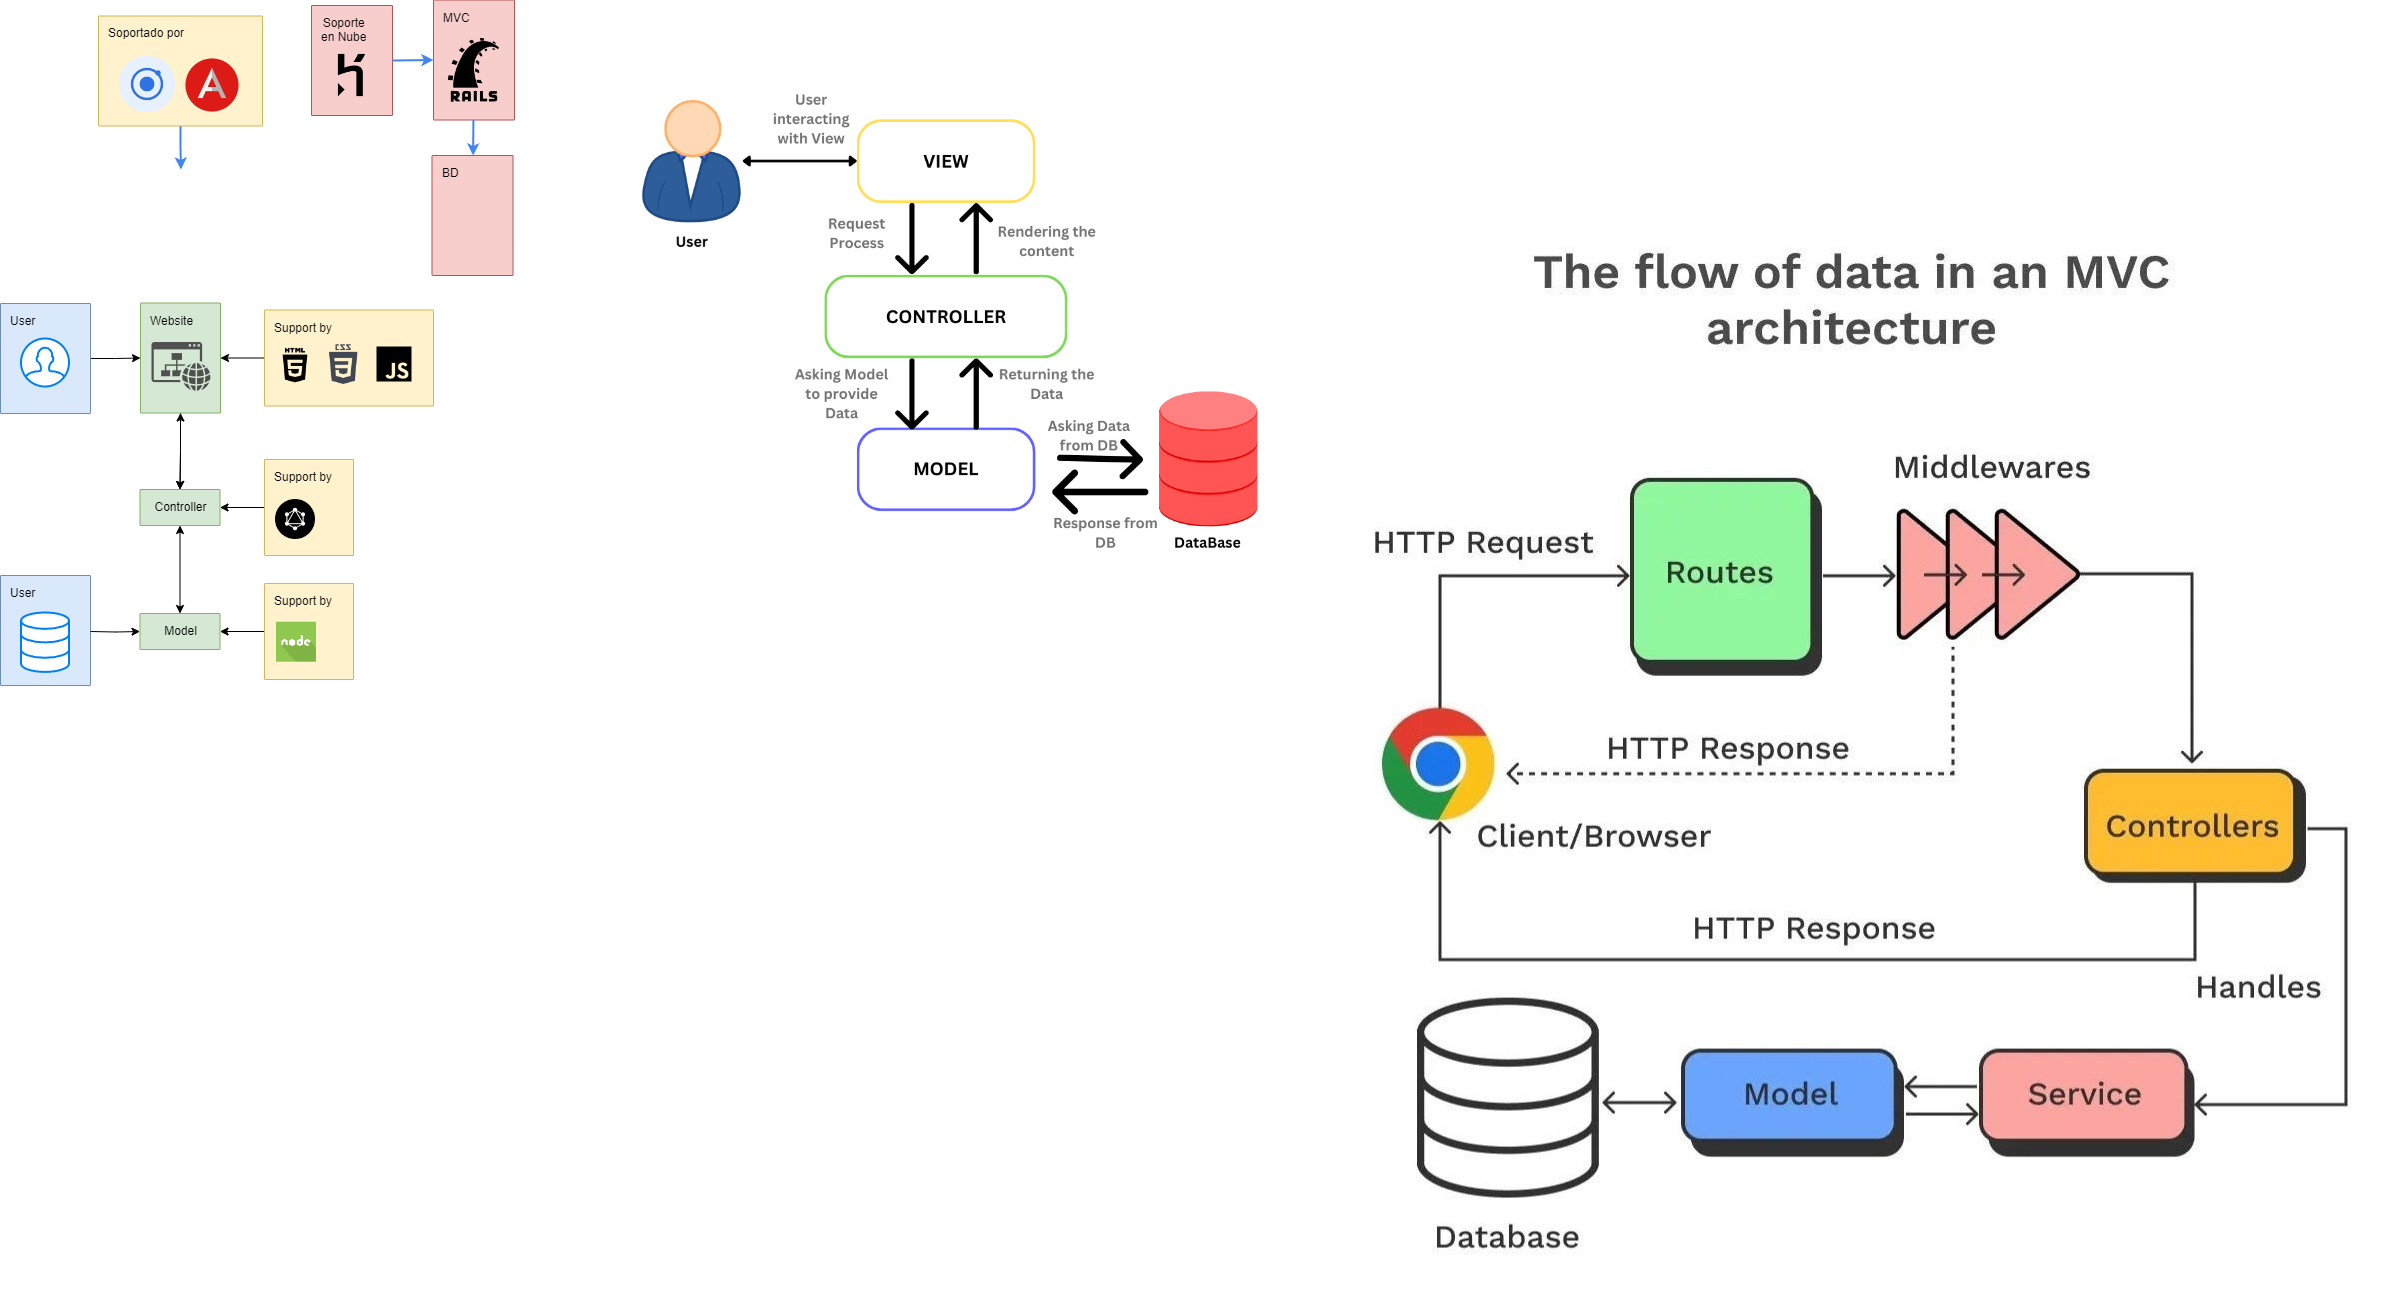

The diagram above was exported from draw.io. Its source (the exported page's mxGraphModel, read from the mxfile embedded in the PNG):
<mxGraphModel dx="1793" dy="933" grid="1" gridSize="10" guides="1" tooltips="1" connect="1" arrows="1" fold="1" page="1" pageScale="1" pageWidth="1169" pageHeight="827" background="#ffffff" math="0" shadow="0">
  <root>
    <mxCell id="0" />
    <mxCell id="1" parent="0" />
    <mxCell id="wACOLleo0pMw_MA4XWfs-1072" value="" style="edgeStyle=orthogonalEdgeStyle;rounded=0;orthogonalLoop=1;jettySize=auto;html=1;entryX=1;entryY=0.5;entryDx=0;entryDy=0;" edge="1" parent="1" source="1062" target="1021">
      <mxGeometry relative="1" as="geometry" />
    </mxCell>
    <mxCell id="1062" value="Support by" style="rounded=1;absoluteArcSize=1;arcSize=2;html=1;strokeColor=#d6b656;shadow=0;dashed=0;fontSize=12;align=left;verticalAlign=top;spacing=10;spacingTop=-4;fillColor=#fff2cc;" parent="1" vertex="1">
      <mxGeometry x="573" y="310.5" width="169" height="96" as="geometry" />
    </mxCell>
    <mxCell id="1058" style="edgeStyle=orthogonalEdgeStyle;rounded=0;html=1;exitX=0.5;exitY=1;entryX=0.5;entryY=0;jettySize=auto;orthogonalLoop=1;strokeColor=#4284F3;strokeWidth=2;fontColor=#000000;" parent="1" source="1055" edge="1">
      <mxGeometry relative="1" as="geometry">
        <mxPoint x="489.5" y="170" as="targetPoint" />
      </mxGeometry>
    </mxCell>
    <mxCell id="1055" value="Soportado por" style="rounded=1;absoluteArcSize=1;arcSize=2;html=1;strokeColor=#d6b656;shadow=0;dashed=0;fontSize=12;align=left;verticalAlign=top;spacing=10;spacingTop=-4;fillColor=#fff2cc;" parent="1" vertex="1">
      <mxGeometry x="407" y="16.5" width="164" height="110" as="geometry" />
    </mxCell>
    <mxCell id="1048" value="&lt;div style=&quot;text-align: center&quot;&gt;BD&lt;/div&gt;" style="rounded=1;absoluteArcSize=1;arcSize=2;html=1;strokeColor=#b85450;shadow=0;dashed=0;fontSize=12;align=left;verticalAlign=top;spacing=10;spacingTop=-4;fillColor=#f8cecc;" parent="1" vertex="1">
      <mxGeometry x="740.5" y="156" width="81" height="120" as="geometry" />
    </mxCell>
    <mxCell id="wACOLleo0pMw_MA4XWfs-1075" value="" style="edgeStyle=orthogonalEdgeStyle;rounded=0;orthogonalLoop=1;jettySize=auto;html=1;" edge="1" parent="1" source="1021" target="wACOLleo0pMw_MA4XWfs-1073">
      <mxGeometry relative="1" as="geometry" />
    </mxCell>
    <mxCell id="wACOLleo0pMw_MA4XWfs-1077" value="" style="edgeStyle=orthogonalEdgeStyle;rounded=0;orthogonalLoop=1;jettySize=auto;html=1;startArrow=classic;startFill=1;" edge="1" parent="1" source="1021" target="wACOLleo0pMw_MA4XWfs-1073">
      <mxGeometry relative="1" as="geometry" />
    </mxCell>
    <mxCell id="1021" value="Website" style="rounded=1;absoluteArcSize=1;arcSize=2;html=1;strokeColor=#82b366;shadow=0;dashed=0;fontSize=12;align=left;verticalAlign=top;spacing=10;spacingTop=-4;fillColor=#d5e8d4;" parent="1" vertex="1">
      <mxGeometry x="449" y="303.5" width="80" height="110" as="geometry" />
    </mxCell>
    <mxCell id="wACOLleo0pMw_MA4XWfs-1063" value="" style="edgeStyle=orthogonalEdgeStyle;rounded=0;orthogonalLoop=1;jettySize=auto;html=1;entryX=0;entryY=0.5;entryDx=0;entryDy=0;" edge="1" parent="1" source="997" target="1021">
      <mxGeometry relative="1" as="geometry" />
    </mxCell>
    <mxCell id="997" value="&lt;div style=&quot;text-align: center&quot;&gt;&lt;span&gt;User&lt;/span&gt;&lt;/div&gt;" style="rounded=1;absoluteArcSize=1;arcSize=2;html=1;strokeColor=#6c8ebf;shadow=0;dashed=0;fontSize=12;align=left;verticalAlign=top;spacing=10;spacingTop=-4;fillColor=#dae8fc;" parent="1" vertex="1">
      <mxGeometry x="309" y="304" width="90" height="110" as="geometry" />
    </mxCell>
    <mxCell id="1007" value="" style="shadow=0;dashed=0;html=1;strokeColor=none;fillColor=#505050;labelPosition=center;verticalLabelPosition=bottom;verticalAlign=top;outlineConnect=0;align=center;shape=mxgraph.office.concepts.website;" parent="1" vertex="1">
      <mxGeometry x="460" y="342.5" width="59" height="49" as="geometry" />
    </mxCell>
    <mxCell id="1008" value="" style="shape=image;html=1;verticalAlign=top;verticalLabelPosition=bottom;labelBackgroundColor=#ffffff;imageAspect=0;aspect=fixed;image=https://cdn3.iconfinder.com/data/icons/picons-social/57/10-html5-128.png" parent="1" vertex="1">
      <mxGeometry x="584" y="345" width="40" height="40" as="geometry" />
    </mxCell>
    <mxCell id="1009" value="" style="shape=image;html=1;verticalAlign=top;verticalLabelPosition=bottom;labelBackgroundColor=#ffffff;imageAspect=0;aspect=fixed;image=https://cdn0.iconfinder.com/data/icons/website-kit-2/512/icon_287-128.png" parent="1" vertex="1">
      <mxGeometry x="632" y="345" width="40" height="40" as="geometry" />
    </mxCell>
    <mxCell id="1012" value="" style="shape=image;html=1;verticalAlign=top;verticalLabelPosition=bottom;labelBackgroundColor=#ffffff;imageAspect=0;aspect=fixed;image=https://cdn0.iconfinder.com/data/icons/designer-skills/128/ionic-128.png;fontColor=#000000;labelBorderColor=none;" parent="1" vertex="1">
      <mxGeometry x="420" y="49" width="72" height="72" as="geometry" />
    </mxCell>
    <mxCell id="1040" value="" style="group" parent="1" vertex="1" connectable="0">
      <mxGeometry x="620" width="81" height="110" as="geometry" />
    </mxCell>
    <mxCell id="1039" value="&lt;div style=&quot;text-align: center&quot;&gt;&lt;span&gt;Soporte&lt;/span&gt;&lt;/div&gt;&lt;div style=&quot;text-align: center&quot;&gt;&lt;span&gt;en Nube&lt;/span&gt;&lt;/div&gt;" style="rounded=1;absoluteArcSize=1;arcSize=2;html=1;strokeColor=#b85450;shadow=0;dashed=0;fontSize=12;align=left;verticalAlign=top;spacing=10;spacingTop=-4;fillColor=#f8cecc;" parent="1040" vertex="1">
      <mxGeometry y="6" width="81" height="110" as="geometry" />
    </mxCell>
    <mxCell id="1003" value="" style="shape=image;html=1;verticalAlign=top;verticalLabelPosition=bottom;labelBackgroundColor=#ffffff;imageAspect=0;aspect=fixed;image=https://cdn1.iconfinder.com/data/icons/simple-icons/128/heroku-128-black.png;fontColor=#DDDDDD;" parent="1040" vertex="1">
      <mxGeometry x="6.5" y="42" width="68" height="68" as="geometry" />
    </mxCell>
    <mxCell id="1041" value="" style="group" parent="1" vertex="1" connectable="0">
      <mxGeometry x="742" y="0.5" width="81" height="131" as="geometry" />
    </mxCell>
    <mxCell id="1042" value="&lt;div style=&quot;text-align: center&quot;&gt;MVC&lt;/div&gt;" style="rounded=1;absoluteArcSize=1;arcSize=2;html=1;strokeColor=#b85450;shadow=0;dashed=0;fontSize=12;align=left;verticalAlign=top;spacing=10;spacingTop=-4;fillColor=#f8cecc;" parent="1041" vertex="1">
      <mxGeometry width="81" height="120" as="geometry" />
    </mxCell>
    <mxCell id="1014" value="" style="shape=image;html=1;verticalAlign=top;verticalLabelPosition=bottom;labelBackgroundColor=#ffffff;imageAspect=0;image=https://cdn4.iconfinder.com/data/icons/scripting-and-programming-languages/158/Ruby_on_Rails_2-128.png" parent="1041" vertex="1">
      <mxGeometry x="2.5" y="34.5" width="76" height="75" as="geometry" />
    </mxCell>
    <mxCell id="1044" style="edgeStyle=none;rounded=0;html=1;jettySize=auto;orthogonalLoop=1;fillColor=#dae8fc;strokeColor=#4284F3;strokeWidth=2;exitX=1;exitY=0.5;entryX=0;entryY=0.5;" parent="1" source="1039" target="1042" edge="1">
      <mxGeometry relative="1" as="geometry">
        <mxPoint x="380.5" y="16.16666666666663" as="targetPoint" />
        <mxPoint x="330.5" y="16.5" as="sourcePoint" />
      </mxGeometry>
    </mxCell>
    <mxCell id="1049" value="" style="edgeStyle=none;rounded=0;html=1;jettySize=auto;orthogonalLoop=1;strokeColor=#4284F3;strokeWidth=2;fontColor=#000000;" parent="1" source="1042" target="1048" edge="1">
      <mxGeometry relative="1" as="geometry" />
    </mxCell>
    <mxCell id="1013" value="" style="shape=image;html=1;verticalAlign=top;verticalLabelPosition=bottom;labelBackgroundColor=#ffffff;imageAspect=0;aspect=fixed;image=https://cdn2.iconfinder.com/data/icons/designer-skills/128/angular-128.png" parent="1" vertex="1">
      <mxGeometry x="487" y="52" width="68" height="68" as="geometry" />
    </mxCell>
    <mxCell id="wACOLleo0pMw_MA4XWfs-1065" value="" style="html=1;verticalLabelPosition=bottom;align=center;labelBackgroundColor=#ffffff;verticalAlign=top;strokeWidth=2;strokeColor=#0080F0;shadow=0;dashed=0;shape=mxgraph.ios7.icons.user;" vertex="1" parent="1">
      <mxGeometry x="329.5" y="339" width="48" height="48" as="geometry" />
    </mxCell>
    <mxCell id="wACOLleo0pMw_MA4XWfs-1066" value="" style="shape=image;verticalLabelPosition=bottom;labelBackgroundColor=default;verticalAlign=top;aspect=fixed;imageAspect=0;image=https://miro.medium.com/v2/resize:fit:940/1*y8Z4MgBS_s8d4o26arDJ4w.png;" vertex="1" parent="1">
      <mxGeometry x="940" y="52" width="630" height="528.13" as="geometry" />
    </mxCell>
    <mxCell id="wACOLleo0pMw_MA4XWfs-1067" value="" style="shape=image;verticalLabelPosition=bottom;labelBackgroundColor=default;verticalAlign=top;aspect=fixed;imageAspect=0;image=https://miro.medium.com/v2/resize:fit:1080/1*EPK0-nt5qMnZS-hBFjyD0Q.jpeg;" vertex="1" parent="1">
      <mxGeometry x="1620" y="240" width="1080" height="1062" as="geometry" />
    </mxCell>
    <mxCell id="wACOLleo0pMw_MA4XWfs-1068" value="" style="shape=image;verticalLabelPosition=bottom;labelBackgroundColor=default;verticalAlign=top;aspect=fixed;imageAspect=0;image=https://vahid.blog/post/2021-04-16-understanding-the-model-view-controller-mvc-pattern/featured_huc7fb82f94bb662b70d18f4fa0b4b3cc6_54023_720x0_resize_q75_lanczos.jpg;" vertex="1" parent="1">
      <mxGeometry x="920" y="827" width="720" height="302" as="geometry" />
    </mxCell>
    <mxCell id="wACOLleo0pMw_MA4XWfs-1076" value="" style="edgeStyle=orthogonalEdgeStyle;rounded=0;orthogonalLoop=1;jettySize=auto;html=1;startArrow=classic;startFill=1;" edge="1" parent="1" source="wACOLleo0pMw_MA4XWfs-1073" target="wACOLleo0pMw_MA4XWfs-1074">
      <mxGeometry relative="1" as="geometry" />
    </mxCell>
    <mxCell id="wACOLleo0pMw_MA4XWfs-1073" value="Controller" style="rounded=1;absoluteArcSize=1;arcSize=2;html=1;strokeColor=#82b366;shadow=0;dashed=0;fontSize=12;align=center;verticalAlign=top;spacing=10;spacingTop=-4;fillColor=#d5e8d4;" vertex="1" parent="1">
      <mxGeometry x="448.5" y="490" width="80" height="36" as="geometry" />
    </mxCell>
    <mxCell id="wACOLleo0pMw_MA4XWfs-1074" value="Model" style="rounded=1;absoluteArcSize=1;arcSize=2;html=1;strokeColor=#82b366;shadow=0;dashed=0;fontSize=12;align=center;verticalAlign=top;spacing=10;spacingTop=-4;fillColor=#d5e8d4;" vertex="1" parent="1">
      <mxGeometry x="448.5" y="614" width="80" height="36" as="geometry" />
    </mxCell>
    <mxCell id="wACOLleo0pMw_MA4XWfs-1083" value="" style="edgeStyle=orthogonalEdgeStyle;rounded=0;orthogonalLoop=1;jettySize=auto;html=1;" edge="1" parent="1" source="wACOLleo0pMw_MA4XWfs-1079" target="wACOLleo0pMw_MA4XWfs-1073">
      <mxGeometry relative="1" as="geometry" />
    </mxCell>
    <mxCell id="wACOLleo0pMw_MA4XWfs-1079" value="Support by" style="rounded=1;absoluteArcSize=1;arcSize=2;html=1;strokeColor=#d6b656;shadow=0;dashed=0;fontSize=12;align=left;verticalAlign=top;spacing=10;spacingTop=-4;fillColor=#fff2cc;" vertex="1" parent="1">
      <mxGeometry x="573" y="460" width="89" height="96" as="geometry" />
    </mxCell>
    <mxCell id="wACOLleo0pMw_MA4XWfs-1080" value="" style="shape=image;html=1;verticalAlign=top;verticalLabelPosition=bottom;labelBackgroundColor=#ffffff;imageAspect=0;aspect=fixed;image=https://cdn3.iconfinder.com/data/icons/brands-pack/240/graphql-128.png" vertex="1" parent="1">
      <mxGeometry x="584" y="500" width="40" height="40" as="geometry" />
    </mxCell>
    <mxCell id="wACOLleo0pMw_MA4XWfs-1081" value="" style="shape=image;html=1;verticalAlign=top;verticalLabelPosition=bottom;labelBackgroundColor=#ffffff;imageAspect=0;aspect=fixed;image=https://cdn1.iconfinder.com/data/icons/ionicons-fill-vol-2/512/logo-javascript-128.png" vertex="1" parent="1">
      <mxGeometry x="683" y="345" width="40" height="40" as="geometry" />
    </mxCell>
    <mxCell id="wACOLleo0pMw_MA4XWfs-1084" value="&lt;div style=&quot;text-align: center&quot;&gt;&lt;span&gt;User&lt;/span&gt;&lt;/div&gt;" style="rounded=1;absoluteArcSize=1;arcSize=2;html=1;strokeColor=#6c8ebf;shadow=0;dashed=0;fontSize=12;align=left;verticalAlign=top;spacing=10;spacingTop=-4;fillColor=#dae8fc;" vertex="1" parent="1">
      <mxGeometry x="309" y="576" width="90" height="110" as="geometry" />
    </mxCell>
    <mxCell id="wACOLleo0pMw_MA4XWfs-1086" value="" style="edgeStyle=orthogonalEdgeStyle;rounded=0;orthogonalLoop=1;jettySize=auto;html=1;" edge="1" parent="1" target="wACOLleo0pMw_MA4XWfs-1074">
      <mxGeometry relative="1" as="geometry">
        <mxPoint x="399" y="632" as="sourcePoint" />
      </mxGeometry>
    </mxCell>
    <mxCell id="wACOLleo0pMw_MA4XWfs-1070" value="" style="html=1;verticalLabelPosition=bottom;align=center;labelBackgroundColor=#ffffff;verticalAlign=top;strokeWidth=2;strokeColor=#0080F0;shadow=0;dashed=0;shape=mxgraph.ios7.icons.data;" vertex="1" parent="1">
      <mxGeometry x="329.5" y="613" width="48" height="59.41" as="geometry" />
    </mxCell>
    <mxCell id="wACOLleo0pMw_MA4XWfs-1089" value="" style="edgeStyle=orthogonalEdgeStyle;rounded=0;orthogonalLoop=1;jettySize=auto;html=1;" edge="1" parent="1" source="wACOLleo0pMw_MA4XWfs-1088" target="wACOLleo0pMw_MA4XWfs-1074">
      <mxGeometry relative="1" as="geometry" />
    </mxCell>
    <mxCell id="wACOLleo0pMw_MA4XWfs-1088" value="Support by" style="rounded=1;absoluteArcSize=1;arcSize=2;html=1;strokeColor=#d6b656;shadow=0;dashed=0;fontSize=12;align=left;verticalAlign=top;spacing=10;spacingTop=-4;fillColor=#fff2cc;" vertex="1" parent="1">
      <mxGeometry x="573" y="584" width="89" height="96" as="geometry" />
    </mxCell>
    <mxCell id="wACOLleo0pMw_MA4XWfs-1090" value="" style="shape=image;html=1;verticalAlign=top;verticalLabelPosition=bottom;labelBackgroundColor=#ffffff;imageAspect=0;aspect=fixed;image=https://cdn0.iconfinder.com/data/icons/long-shadow-web-icons/512/nodejs-128.png" vertex="1" parent="1">
      <mxGeometry x="585" y="622.71" width="40" height="40" as="geometry" />
    </mxCell>
  </root>
</mxGraphModel>